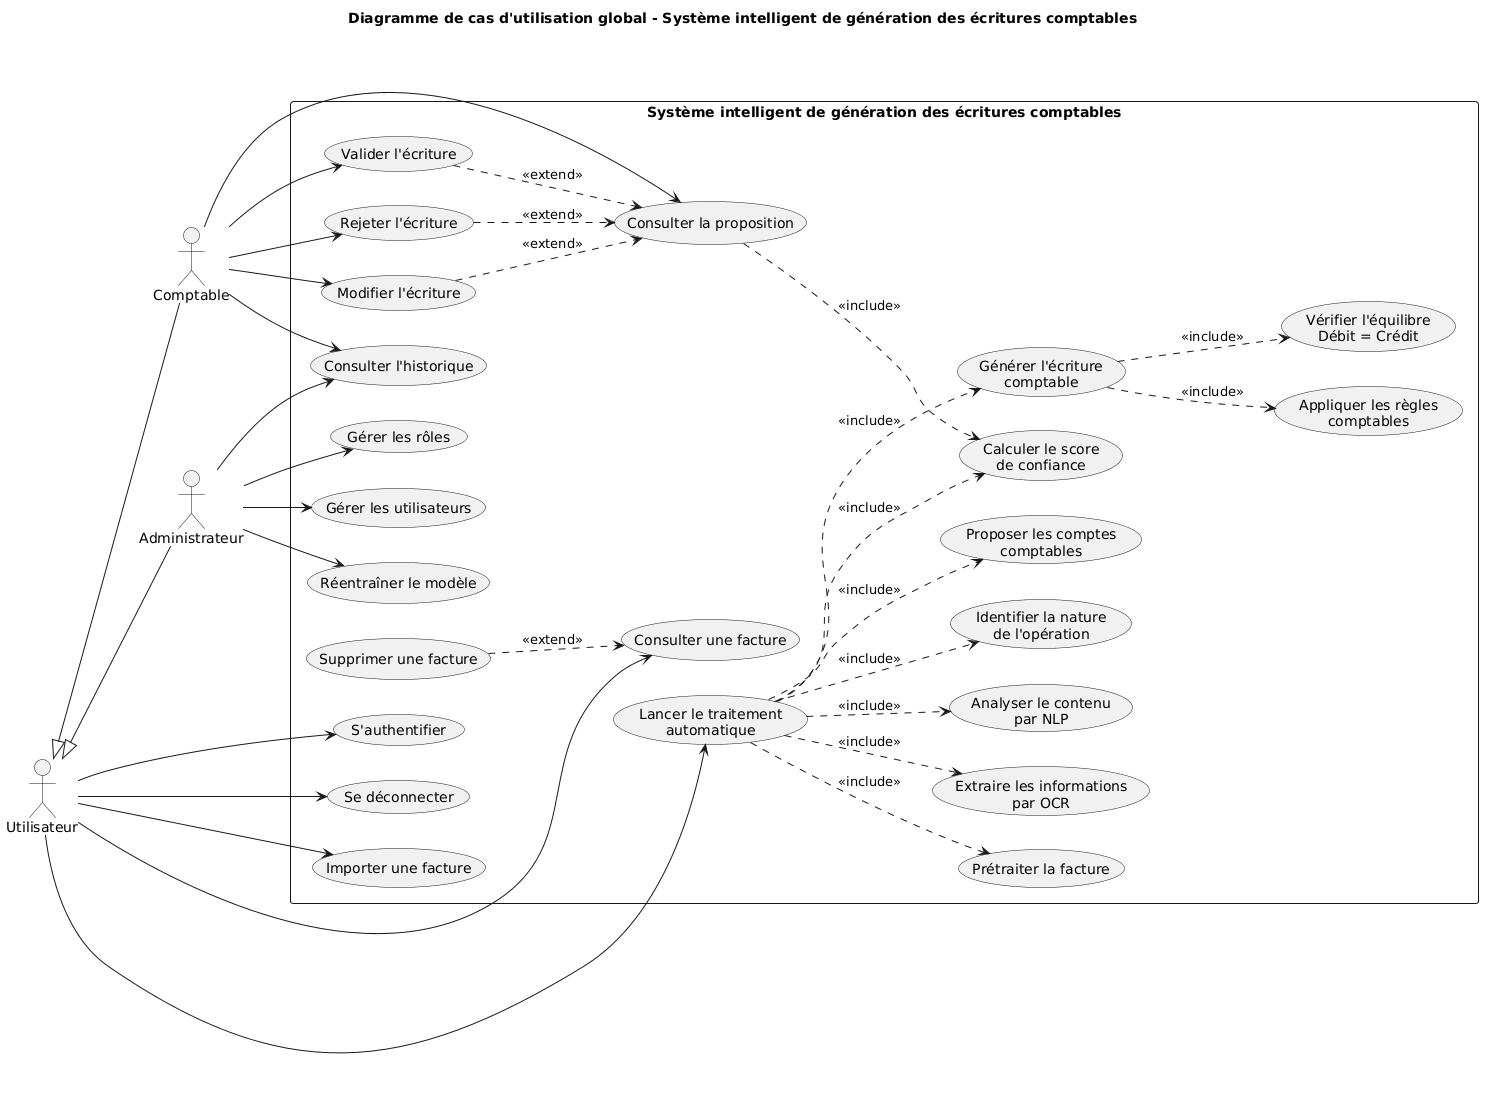

The diagram above was rendered by PlantUML. Its source (embedded in the PNG):
@startuml
title Diagramme de cas d'utilisation global - Système intelligent de génération des écritures comptables
left to right direction
skinparam packageStyle rectangle
skinparam actorStyle default

actor "Utilisateur" as U
actor "Comptable" as C
actor "Administrateur" as A

' Généralisation : le Comptable et l'Administrateur héritent des cas de l'Utilisateur
U <|-- C
U <|-- A

rectangle "Système intelligent de génération des écritures comptables" {
  usecase "S'authentifier" as UC_AUTH
  usecase "Se déconnecter" as UC_LOGOUT
  usecase "Importer une facture" as UC_IMPORT
  usecase "Consulter une facture" as UC_CONSULT
  usecase "Supprimer une facture" as UC_SUPPR
  usecase "Lancer le traitement\nautomatique" as UC_LANCER
  usecase "Prétraiter la facture" as UC_PRETR
  usecase "Extraire les informations\npar OCR" as UC_OCR
  usecase "Analyser le contenu\npar NLP" as UC_NLP
  usecase "Identifier la nature\nde l'opération" as UC_NATURE
  usecase "Proposer les comptes\ncomptables" as UC_COMPTES
  usecase "Calculer le score\nde confiance" as UC_SCORE
  usecase "Générer l'écriture\ncomptable" as UC_GEN
  usecase "Appliquer les règles\ncomptables" as UC_REGLES
  usecase "Vérifier l'équilibre\nDébit = Crédit" as UC_EQUIL
  usecase "Consulter la proposition" as UC_PROP
  usecase "Modifier l'écriture" as UC_MODIF
  usecase "Valider l'écriture" as UC_VALID
  usecase "Rejeter l'écriture" as UC_REJET
  usecase "Consulter l'historique" as UC_HIST
  usecase "Gérer les utilisateurs" as UC_USERS
  usecase "Gérer les rôles" as UC_ROLES
  usecase "Réentraîner le modèle" as UC_RETRAIN
}

' Utilisateur (hérité par Comptable et Administrateur)
U --> UC_AUTH
U --> UC_LOGOUT
U --> UC_IMPORT
U --> UC_CONSULT
U --> UC_LANCER

' Comptable
C --> UC_PROP
C --> UC_MODIF
C --> UC_VALID
C --> UC_REJET
C --> UC_HIST

' Administrateur
A --> UC_USERS
A --> UC_ROLES
A --> UC_HIST
A --> UC_RETRAIN

' Inclusions
UC_LANCER ..> UC_PRETR : <<include>>
UC_LANCER ..> UC_OCR : <<include>>
UC_LANCER ..> UC_NLP : <<include>>
UC_LANCER ..> UC_NATURE : <<include>>
UC_LANCER ..> UC_COMPTES : <<include>>
UC_LANCER ..> UC_SCORE : <<include>>
UC_LANCER ..> UC_GEN : <<include>>
UC_GEN ..> UC_REGLES : <<include>>
UC_GEN ..> UC_EQUIL : <<include>>
UC_PROP ..> UC_SCORE : <<include>>

' Extensions
UC_SUPPR ..> UC_CONSULT : <<extend>>
UC_MODIF ..> UC_PROP : <<extend>>
UC_VALID ..> UC_PROP : <<extend>>
UC_REJET ..> UC_PROP : <<extend>>
@enduml